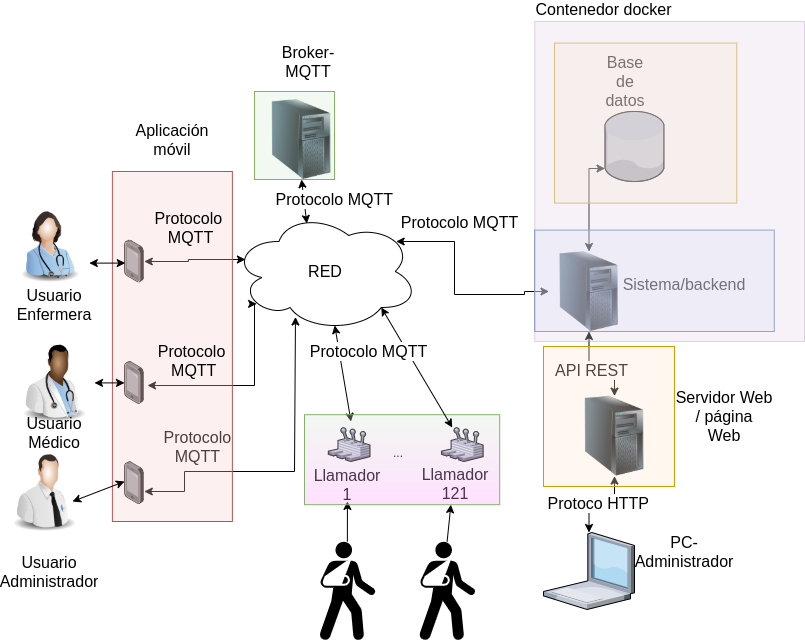

The diagram above was exported from draw.io. Its source (the exported page's mxGraphModel, read from the mxfile embedded in the PNG):
<mxGraphModel dx="1422" dy="748" grid="1" gridSize="10" guides="1" tooltips="1" connect="1" arrows="1" fold="1" page="1" pageScale="1.5" pageWidth="1169" pageHeight="826" background="none" math="0" shadow="0">
  <root>
    <mxCell id="0" style=";html=1;" />
    <mxCell id="1" style=";html=1;" parent="0" />
    <mxCell id="yLRMKMxMomiGkOQxpyzA-2" value="&lt;font style=&quot;font-size: 16px&quot;&gt;RED&lt;/font&gt;" style="ellipse;shape=cloud;whiteSpace=wrap;html=1;" parent="1" vertex="1">
      <mxGeometry x="727.88" y="240" width="186.12" height="120" as="geometry" />
    </mxCell>
    <mxCell id="yLRMKMxMomiGkOQxpyzA-3" value="" style="verticalLabelPosition=bottom;aspect=fixed;html=1;verticalAlign=top;strokeColor=none;align=center;outlineConnect=0;shape=mxgraph.citrix.database;" parent="1" vertex="1">
      <mxGeometry x="1100.5" y="140" width="59.5" height="70" as="geometry" />
    </mxCell>
    <mxCell id="yLRMKMxMomiGkOQxpyzA-30" style="edgeStyle=orthogonalEdgeStyle;rounded=0;orthogonalLoop=1;jettySize=auto;html=1;entryX=0.13;entryY=0.77;entryDx=0;entryDy=0;entryPerimeter=0;startArrow=classic;startFill=1;exitX=1.162;exitY=0.56;exitDx=0;exitDy=0;exitPerimeter=0;" parent="1" source="yLRMKMxMomiGkOQxpyzA-63" target="yLRMKMxMomiGkOQxpyzA-2" edge="1">
      <mxGeometry relative="1" as="geometry">
        <mxPoint x="495" y="490" as="sourcePoint" />
        <Array as="points">
          <mxPoint x="750" y="414" />
          <mxPoint x="750" y="332" />
        </Array>
      </mxGeometry>
    </mxCell>
    <mxCell id="yLRMKMxMomiGkOQxpyzA-25" style="edgeStyle=orthogonalEdgeStyle;rounded=0;orthogonalLoop=1;jettySize=auto;html=1;startArrow=classic;startFill=1;entryX=0.5;entryY=1;entryDx=0;entryDy=0;" parent="1" source="yLRMKMxMomiGkOQxpyzA-57" target="yLRMKMxMomiGkOQxpyzA-58" edge="1">
      <mxGeometry relative="1" as="geometry">
        <mxPoint x="1227.25" y="433" as="sourcePoint" />
        <mxPoint x="1234.5" y="373" as="targetPoint" />
      </mxGeometry>
    </mxCell>
    <mxCell id="yLRMKMxMomiGkOQxpyzA-20" style="edgeStyle=orthogonalEdgeStyle;rounded=0;orthogonalLoop=1;jettySize=auto;html=1;startArrow=classic;startFill=1;entryX=0.5;entryY=1;entryDx=0;entryDy=0;" parent="1" source="yLRMKMxMomiGkOQxpyzA-8" target="yLRMKMxMomiGkOQxpyzA-57" edge="1">
      <mxGeometry relative="1" as="geometry">
        <mxPoint x="1227.25" y="523" as="targetPoint" />
      </mxGeometry>
    </mxCell>
    <mxCell id="yLRMKMxMomiGkOQxpyzA-8" value="" style="verticalLabelPosition=bottom;aspect=fixed;html=1;verticalAlign=top;strokeColor=none;align=center;outlineConnect=0;shape=mxgraph.citrix.laptop_1;" parent="1" vertex="1">
      <mxGeometry x="1039" y="561" width="91" height="77" as="geometry" />
    </mxCell>
    <mxCell id="yLRMKMxMomiGkOQxpyzA-10" value="&lt;font style=&quot;font-size: 16px&quot;&gt;Base de datos&lt;/font&gt;" style="text;html=1;strokeColor=none;fillColor=none;align=center;verticalAlign=middle;whiteSpace=wrap;rounded=0;" parent="1" vertex="1">
      <mxGeometry x="1100.5" y="99.6" width="40" height="20" as="geometry" />
    </mxCell>
    <mxCell id="yLRMKMxMomiGkOQxpyzA-11" value="&lt;font style=&quot;font-size: 16px&quot;&gt;Servidor Web / página&lt;br&gt;Web&lt;br&gt;&lt;/font&gt;" style="text;html=1;strokeColor=none;fillColor=none;align=center;verticalAlign=middle;whiteSpace=wrap;rounded=0;" parent="1" vertex="1">
      <mxGeometry x="1170" y="420" width="100" height="50" as="geometry" />
    </mxCell>
    <mxCell id="yLRMKMxMomiGkOQxpyzA-12" value="&lt;font style=&quot;font-size: 16px&quot;&gt;PC-Administrador&lt;/font&gt;" style="text;html=1;strokeColor=none;fillColor=none;align=center;verticalAlign=middle;whiteSpace=wrap;rounded=0;" parent="1" vertex="1">
      <mxGeometry x="1160" y="570" width="40" height="20" as="geometry" />
    </mxCell>
    <mxCell id="yLRMKMxMomiGkOQxpyzA-13" value="&lt;font style=&quot;font-size: 16px&quot;&gt;Usuario Enfermera&lt;/font&gt;" style="text;html=1;strokeColor=none;fillColor=none;align=center;verticalAlign=middle;whiteSpace=wrap;rounded=0;" parent="1" vertex="1">
      <mxGeometry x="530" y="323" width="40" height="20" as="geometry" />
    </mxCell>
    <mxCell id="yLRMKMxMomiGkOQxpyzA-14" value="&lt;font style=&quot;font-size: 16px&quot;&gt;Usuario Médico&lt;/font&gt;" style="text;html=1;strokeColor=none;fillColor=none;align=center;verticalAlign=middle;whiteSpace=wrap;rounded=0;" parent="1" vertex="1">
      <mxGeometry x="530" y="451.4" width="40" height="20" as="geometry" />
    </mxCell>
    <mxCell id="yLRMKMxMomiGkOQxpyzA-15" value="&lt;font style=&quot;font-size: 16px&quot;&gt;Usuario Administrador&lt;/font&gt;" style="text;html=1;strokeColor=none;fillColor=none;align=center;verticalAlign=middle;whiteSpace=wrap;rounded=0;" parent="1" vertex="1">
      <mxGeometry x="524.8" y="589.5" width="40" height="20" as="geometry" />
    </mxCell>
    <mxCell id="yLRMKMxMomiGkOQxpyzA-26" style="edgeStyle=orthogonalEdgeStyle;rounded=0;orthogonalLoop=1;jettySize=auto;html=1;startArrow=classic;startFill=1;exitX=0.5;exitY=0;exitDx=0;exitDy=0;" parent="1" source="yLRMKMxMomiGkOQxpyzA-58" target="yLRMKMxMomiGkOQxpyzA-3" edge="1">
      <mxGeometry relative="1" as="geometry">
        <mxPoint x="1234.5" y="283" as="sourcePoint" />
        <Array as="points">
          <mxPoint x="1085" y="197" />
        </Array>
      </mxGeometry>
    </mxCell>
    <mxCell id="yLRMKMxMomiGkOQxpyzA-28" style="edgeStyle=orthogonalEdgeStyle;rounded=0;orthogonalLoop=1;jettySize=auto;html=1;startArrow=classic;startFill=1;entryX=0.88;entryY=0.25;entryDx=0;entryDy=0;entryPerimeter=0;exitX=0;exitY=0.5;exitDx=0;exitDy=0;" parent="1" source="yLRMKMxMomiGkOQxpyzA-58" target="yLRMKMxMomiGkOQxpyzA-2" edge="1">
      <mxGeometry relative="1" as="geometry">
        <mxPoint x="1194.5" y="275" as="sourcePoint" />
        <Array as="points">
          <mxPoint x="1020" y="320" />
          <mxPoint x="1020" y="323" />
          <mxPoint x="950" y="323" />
          <mxPoint x="950" y="270" />
        </Array>
      </mxGeometry>
    </mxCell>
    <mxCell id="yLRMKMxMomiGkOQxpyzA-27" value="&lt;font style=&quot;font-size: 16px&quot;&gt;Sistema/backend&lt;/font&gt;" style="text;html=1;strokeColor=none;fillColor=none;align=center;verticalAlign=middle;whiteSpace=wrap;rounded=0;" parent="1" vertex="1">
      <mxGeometry x="1160" y="303" width="40" height="20" as="geometry" />
    </mxCell>
    <mxCell id="yLRMKMxMomiGkOQxpyzA-33" style="edgeStyle=orthogonalEdgeStyle;rounded=0;orthogonalLoop=1;jettySize=auto;html=1;startArrow=classic;startFill=1;entryX=0.339;entryY=0.879;entryDx=0;entryDy=0;entryPerimeter=0;" parent="1" source="yLRMKMxMomiGkOQxpyzA-64" target="yLRMKMxMomiGkOQxpyzA-2" edge="1">
      <mxGeometry relative="1" as="geometry">
        <mxPoint x="590" y="520" as="sourcePoint" />
        <mxPoint x="833" y="409" as="targetPoint" />
        <Array as="points">
          <mxPoint x="680" y="520" />
          <mxPoint x="680" y="500" />
          <mxPoint x="790" y="500" />
          <mxPoint x="790" y="346" />
        </Array>
      </mxGeometry>
    </mxCell>
    <mxCell id="yLRMKMxMomiGkOQxpyzA-35" style="edgeStyle=orthogonalEdgeStyle;rounded=0;orthogonalLoop=1;jettySize=auto;html=1;startArrow=classic;startFill=1;entryX=0.07;entryY=0.4;entryDx=0;entryDy=0;entryPerimeter=0;" parent="1" source="yLRMKMxMomiGkOQxpyzA-62" target="yLRMKMxMomiGkOQxpyzA-2" edge="1">
      <mxGeometry relative="1" as="geometry">
        <mxPoint x="540" y="335" as="sourcePoint" />
        <mxPoint x="735.7024999999999" y="199.99999999999994" as="targetPoint" />
        <Array as="points" />
      </mxGeometry>
    </mxCell>
    <mxCell id="yLRMKMxMomiGkOQxpyzA-38" value="&lt;font style=&quot;font-size: 16px&quot;&gt;API REST&lt;/font&gt;" style="edgeLabel;html=1;align=center;verticalAlign=middle;resizable=0;points=[];" parent="1" vertex="1" connectable="0">
      <mxGeometry x="1141.13" y="400" as="geometry">
        <mxPoint x="-55" y="-2" as="offset" />
      </mxGeometry>
    </mxCell>
    <mxCell id="yLRMKMxMomiGkOQxpyzA-39" value="&lt;font style=&quot;font-size: 16px&quot;&gt;Protoco HTTP&amp;nbsp;&lt;/font&gt;" style="edgeLabel;html=1;align=center;verticalAlign=middle;resizable=0;points=[];" parent="1" vertex="1" connectable="0">
      <mxGeometry x="1150" y="533.2" as="geometry">
        <mxPoint x="-55" y="-2" as="offset" />
      </mxGeometry>
    </mxCell>
    <mxCell id="yLRMKMxMomiGkOQxpyzA-56" value="" style="image;html=1;labelBackgroundColor=#ffffff;image=img/lib/clip_art/computers/Server_Tower_128x128.png" parent="1" vertex="1">
      <mxGeometry x="757" y="128" width="80" height="80" as="geometry" />
    </mxCell>
    <mxCell id="yLRMKMxMomiGkOQxpyzA-57" value="" style="image;html=1;labelBackgroundColor=#ffffff;image=img/lib/clip_art/computers/Server_Tower_128x128.png" parent="1" vertex="1">
      <mxGeometry x="1070" y="424.6" width="80" height="80" as="geometry" />
    </mxCell>
    <mxCell id="yLRMKMxMomiGkOQxpyzA-58" value="" style="image;html=1;labelBackgroundColor=#ffffff;image=img/lib/clip_art/computers/Server_Tower_128x128.png" parent="1" vertex="1">
      <mxGeometry x="1044.5" y="280" width="80" height="80" as="geometry" />
    </mxCell>
    <mxCell id="yLRMKMxMomiGkOQxpyzA-59" value="&lt;font style=&quot;font-size: 16px&quot;&gt;Broker-MQTT&lt;/font&gt;" style="text;html=1;strokeColor=none;fillColor=none;align=center;verticalAlign=middle;whiteSpace=wrap;rounded=0;" parent="1" vertex="1">
      <mxGeometry x="783.82" y="80" width="40" height="20" as="geometry" />
    </mxCell>
    <mxCell id="yLRMKMxMomiGkOQxpyzA-60" value="" style="endArrow=classic;startArrow=classic;html=1;exitX=0.4;exitY=0.1;exitDx=0;exitDy=0;exitPerimeter=0;entryX=0.5;entryY=1;entryDx=0;entryDy=0;" parent="1" source="yLRMKMxMomiGkOQxpyzA-2" target="yLRMKMxMomiGkOQxpyzA-56" edge="1">
      <mxGeometry width="50" height="50" relative="1" as="geometry">
        <mxPoint x="890" y="410" as="sourcePoint" />
        <mxPoint x="750" y="210" as="targetPoint" />
      </mxGeometry>
    </mxCell>
    <mxCell id="yLRMKMxMomiGkOQxpyzA-61" value="&lt;font style=&quot;font-size: 16px&quot;&gt;Protocolo &lt;br&gt;MQTT&amp;nbsp;&lt;/font&gt;" style="edgeLabel;html=1;align=center;verticalAlign=middle;resizable=0;points=[];labelBackgroundColor=none;" parent="1" vertex="1" connectable="0">
      <mxGeometry x="699.9966666666666" y="473.0000000000001" as="geometry">
        <mxPoint x="-5" y="1" as="offset" />
      </mxGeometry>
    </mxCell>
    <mxCell id="yLRMKMxMomiGkOQxpyzA-62" value="" style="points=[];aspect=fixed;html=1;align=center;shadow=0;dashed=0;image;image=img/lib/allied_telesis/computer_and_terminals/Smartphone.svg;" parent="1" vertex="1">
      <mxGeometry x="620" y="268.4" width="19.8" height="43.199999999999996" as="geometry" />
    </mxCell>
    <mxCell id="yLRMKMxMomiGkOQxpyzA-63" value="" style="points=[];aspect=fixed;html=1;align=center;shadow=0;dashed=0;image;image=img/lib/allied_telesis/computer_and_terminals/Smartphone.svg;" parent="1" vertex="1">
      <mxGeometry x="620" y="389.8" width="19.8" height="43.199999999999996" as="geometry" />
    </mxCell>
    <mxCell id="yLRMKMxMomiGkOQxpyzA-64" value="" style="points=[];aspect=fixed;html=1;align=center;shadow=0;dashed=0;image;image=img/lib/allied_telesis/computer_and_terminals/Smartphone.svg;" parent="1" vertex="1">
      <mxGeometry x="620" y="490" width="19.8" height="43.199999999999996" as="geometry" />
    </mxCell>
    <mxCell id="yLRMKMxMomiGkOQxpyzA-66" value="" style="rounded=0;whiteSpace=wrap;html=1;fillOpacity=30;fillColor=#f8cecc;strokeColor=#b85450;" parent="1" vertex="1">
      <mxGeometry x="607.88" y="200" width="120" height="350" as="geometry" />
    </mxCell>
    <mxCell id="yLRMKMxMomiGkOQxpyzA-67" value="" style="rounded=0;whiteSpace=wrap;html=1;fillOpacity=30;fillColor=#fff2cc;strokeColor=#d6b656;" parent="1" vertex="1">
      <mxGeometry x="1050" y="71.6" width="182.25" height="160" as="geometry" />
    </mxCell>
    <mxCell id="yLRMKMxMomiGkOQxpyzA-68" value="" style="rounded=0;whiteSpace=wrap;html=1;fillOpacity=30;fillColor=#dae8fc;strokeColor=#6c8ebf;" parent="1" vertex="1">
      <mxGeometry x="1030.25" y="258.6" width="239.5" height="101.4" as="geometry" />
    </mxCell>
    <mxCell id="yLRMKMxMomiGkOQxpyzA-69" value="" style="rounded=0;whiteSpace=wrap;html=1;fillOpacity=30;fillColor=#ffe6cc;strokeColor=#d79b00;" parent="1" vertex="1">
      <mxGeometry x="1039" y="375" width="131" height="140" as="geometry" />
    </mxCell>
    <mxCell id="yLRMKMxMomiGkOQxpyzA-70" value="" style="verticalLabelPosition=bottom;aspect=fixed;html=1;verticalAlign=top;strokeColor=none;align=center;outlineConnect=0;shape=mxgraph.citrix.user_control;" parent="1" vertex="1">
      <mxGeometry x="823.82" y="456.00000000000006" width="41.69" height="34" as="geometry" />
    </mxCell>
    <mxCell id="yLRMKMxMomiGkOQxpyzA-71" value="" style="endArrow=classic;startArrow=classic;html=1;entryX=0.55;entryY=0.95;entryDx=0;entryDy=0;entryPerimeter=0;exitX=0.544;exitY=-0.176;exitDx=0;exitDy=0;exitPerimeter=0;" parent="1" source="yLRMKMxMomiGkOQxpyzA-70" target="yLRMKMxMomiGkOQxpyzA-2" edge="1">
      <mxGeometry width="50" height="50" relative="1" as="geometry">
        <mxPoint x="630" y="480" as="sourcePoint" />
        <mxPoint x="680" y="430" as="targetPoint" />
      </mxGeometry>
    </mxCell>
    <mxCell id="yLRMKMxMomiGkOQxpyzA-72" value="" style="verticalLabelPosition=bottom;aspect=fixed;html=1;verticalAlign=top;strokeColor=none;align=center;outlineConnect=0;shape=mxgraph.citrix.user_control;" parent="1" vertex="1">
      <mxGeometry x="936.94" y="456" width="41.69" height="34" as="geometry" />
    </mxCell>
    <mxCell id="yLRMKMxMomiGkOQxpyzA-76" value="" style="rounded=0;whiteSpace=wrap;html=1;fillOpacity=30;fillColor=#d5e8d4;strokeColor=#82b366;" parent="1" vertex="1">
      <mxGeometry x="750" y="120" width="80" height="88" as="geometry" />
    </mxCell>
    <mxCell id="yLRMKMxMomiGkOQxpyzA-77" value="&lt;font style=&quot;font-size: 16px&quot;&gt;Llamador 1&lt;/font&gt;" style="text;html=1;strokeColor=none;fillColor=none;align=center;verticalAlign=middle;whiteSpace=wrap;rounded=0;" parent="1" vertex="1">
      <mxGeometry x="820" y="503" width="45.51" height="20" as="geometry" />
    </mxCell>
    <mxCell id="yLRMKMxMomiGkOQxpyzA-78" value="&lt;font style=&quot;font-size: 16px&quot;&gt;Llamador 121&lt;/font&gt;" style="text;html=1;strokeColor=none;fillColor=none;align=center;verticalAlign=middle;whiteSpace=wrap;rounded=0;" parent="1" vertex="1">
      <mxGeometry x="930.63" y="501.6" width="40" height="20" as="geometry" />
    </mxCell>
    <mxCell id="yLRMKMxMomiGkOQxpyzA-79" value="..." style="text;html=1;strokeColor=none;fillColor=none;align=center;verticalAlign=middle;whiteSpace=wrap;rounded=0;" parent="1" vertex="1">
      <mxGeometry x="874" y="471.4" width="40" height="20" as="geometry" />
    </mxCell>
    <mxCell id="yLRMKMxMomiGkOQxpyzA-81" value="" style="shape=mxgraph.signs.healthcare.out_patient;html=1;fillColor=#000000;strokeColor=none;verticalLabelPosition=bottom;verticalAlign=top;align=center;" parent="1" vertex="1">
      <mxGeometry x="814.76" y="570" width="56" height="99" as="geometry" />
    </mxCell>
    <mxCell id="yLRMKMxMomiGkOQxpyzA-82" value="" style="shape=mxgraph.signs.healthcare.out_patient;html=1;fillColor=#000000;strokeColor=none;verticalLabelPosition=bottom;verticalAlign=top;align=center;" parent="1" vertex="1">
      <mxGeometry x="914.63" y="570" width="56" height="99" as="geometry" />
    </mxCell>
    <mxCell id="yLRMKMxMomiGkOQxpyzA-83" value="" style="endArrow=classic;html=1;entryX=0.22;entryY=0.964;entryDx=0;entryDy=0;entryPerimeter=0;" parent="1" source="yLRMKMxMomiGkOQxpyzA-81" target="yLRMKMxMomiGkOQxpyzA-80" edge="1">
      <mxGeometry width="50" height="50" relative="1" as="geometry">
        <mxPoint x="880" y="690" as="sourcePoint" />
        <mxPoint x="843" y="560" as="targetPoint" />
      </mxGeometry>
    </mxCell>
    <mxCell id="yLRMKMxMomiGkOQxpyzA-84" value="" style="endArrow=classic;html=1;entryX=0.75;entryY=1;entryDx=0;entryDy=0;exitX=0.5;exitY=0;exitDx=0;exitDy=0;exitPerimeter=0;" parent="1" source="yLRMKMxMomiGkOQxpyzA-82" target="yLRMKMxMomiGkOQxpyzA-80" edge="1">
      <mxGeometry width="50" height="50" relative="1" as="geometry">
        <mxPoint x="980.2684931506849" y="790" as="sourcePoint" />
        <mxPoint x="980.0000000000002" y="730" as="targetPoint" />
      </mxGeometry>
    </mxCell>
    <mxCell id="yLRMKMxMomiGkOQxpyzA-85" value="" style="image;html=1;labelBackgroundColor=#ffffff;image=img/lib/clip_art/people/Nurse_Woman_128x128.png;gradientColor=#FF99FF;" parent="1" vertex="1">
      <mxGeometry x="504.8" y="231.6" width="80" height="80" as="geometry" />
    </mxCell>
    <mxCell id="yLRMKMxMomiGkOQxpyzA-86" value="" style="image;html=1;labelBackgroundColor=#ffffff;image=img/lib/clip_art/people/Doctor_Man_Black_128x128.png;gradientColor=#FF99FF;" parent="1" vertex="1">
      <mxGeometry x="510" y="371.4" width="80" height="80" as="geometry" />
    </mxCell>
    <mxCell id="yLRMKMxMomiGkOQxpyzA-87" value="" style="endArrow=classic;startArrow=classic;html=1;exitX=1;exitY=0.75;exitDx=0;exitDy=0;entryX=0.038;entryY=0.537;entryDx=0;entryDy=0;entryPerimeter=0;" parent="1" source="yLRMKMxMomiGkOQxpyzA-85" target="yLRMKMxMomiGkOQxpyzA-62" edge="1">
      <mxGeometry width="50" height="50" relative="1" as="geometry">
        <mxPoint x="880" y="530" as="sourcePoint" />
        <mxPoint x="500" y="330" as="targetPoint" />
      </mxGeometry>
    </mxCell>
    <mxCell id="yLRMKMxMomiGkOQxpyzA-88" value="" style="endArrow=classic;startArrow=classic;html=1;exitX=1;exitY=0.5;exitDx=0;exitDy=0;" parent="1" source="yLRMKMxMomiGkOQxpyzA-86" target="yLRMKMxMomiGkOQxpyzA-63" edge="1">
      <mxGeometry width="50" height="50" relative="1" as="geometry">
        <mxPoint x="530" y="411.15999999999997" as="sourcePoint" />
        <mxPoint x="610" y="411.15999999999997" as="targetPoint" />
      </mxGeometry>
    </mxCell>
    <mxCell id="XXeqVjGDEE-zoM-Bl3XW-3" value="" style="endArrow=classic;startArrow=classic;html=1;entryX=0;entryY=0.463;entryDx=0;entryDy=0;entryPerimeter=0;" parent="1" target="yLRMKMxMomiGkOQxpyzA-64" edge="1">
      <mxGeometry width="50" height="50" relative="1" as="geometry">
        <mxPoint x="568" y="530" as="sourcePoint" />
        <mxPoint x="630" y="421.4" as="targetPoint" />
      </mxGeometry>
    </mxCell>
    <mxCell id="yLRMKMxMomiGkOQxpyzA-80" value="" style="rounded=0;whiteSpace=wrap;html=1;fillOpacity=30;fillColor=#d5e8d4;strokeColor=#82b366;gradientColor=#FF99FF;" parent="1" vertex="1">
      <mxGeometry x="800" y="443.2" width="195.2" height="90" as="geometry" />
    </mxCell>
    <mxCell id="XXeqVjGDEE-zoM-Bl3XW-4" value="" style="endArrow=classic;startArrow=classic;html=1;entryX=0.8;entryY=0.8;entryDx=0;entryDy=0;entryPerimeter=0;" parent="1" source="yLRMKMxMomiGkOQxpyzA-72" target="yLRMKMxMomiGkOQxpyzA-2" edge="1">
      <mxGeometry width="50" height="50" relative="1" as="geometry">
        <mxPoint x="949.7181897810219" y="456" as="sourcePoint" />
        <mxPoint x="958" y="360" as="targetPoint" />
      </mxGeometry>
    </mxCell>
    <mxCell id="XXeqVjGDEE-zoM-Bl3XW-10" value="&lt;font style=&quot;font-size: 16px&quot;&gt;Protocolo MQTT&lt;br&gt;&lt;/font&gt;" style="edgeLabel;html=1;align=center;verticalAlign=middle;resizable=0;points=[];" parent="1" vertex="1" connectable="0">
      <mxGeometry x="957.7866666666665" y="250.0000000000001" as="geometry">
        <mxPoint x="-3" as="offset" />
      </mxGeometry>
    </mxCell>
    <mxCell id="XXeqVjGDEE-zoM-Bl3XW-15" value="&lt;font style=&quot;font-size: 16px&quot;&gt;Protocolo&lt;br&gt;&amp;nbsp;MQTT&lt;br&gt;&lt;/font&gt;" style="edgeLabel;html=1;align=center;verticalAlign=middle;resizable=0;points=[];labelBackgroundColor=none;" parent="1" vertex="1" connectable="0">
      <mxGeometry x="699.9966666666666" y="389.80000000000007" as="geometry">
        <mxPoint x="-13" y="-1" as="offset" />
      </mxGeometry>
    </mxCell>
    <mxCell id="XXeqVjGDEE-zoM-Bl3XW-16" value="&lt;font style=&quot;font-size: 16px&quot;&gt;Protocolo MQTT&amp;nbsp;&lt;br&gt;&lt;/font&gt;" style="edgeLabel;html=1;align=center;verticalAlign=middle;resizable=0;points=[];" parent="1" vertex="1" connectable="0">
      <mxGeometry x="842.7566666666665" y="240.0000000000001" as="geometry">
        <mxPoint x="-11" y="-13" as="offset" />
      </mxGeometry>
    </mxCell>
    <mxCell id="XXeqVjGDEE-zoM-Bl3XW-17" value="&lt;font style=&quot;font-size: 16px&quot;&gt;Protocolo &lt;br&gt;MQTT&lt;/font&gt;" style="edgeLabel;html=1;align=center;verticalAlign=middle;resizable=0;points=[];labelBackgroundColor=none;" parent="1" vertex="1" connectable="0">
      <mxGeometry x="689.9966666666664" y="258.6000000000001" as="geometry">
        <mxPoint x="-4" y="-3" as="offset" />
      </mxGeometry>
    </mxCell>
    <mxCell id="XXeqVjGDEE-zoM-Bl3XW-18" value="&lt;font style=&quot;font-size: 16px&quot;&gt;Protocolo MQTT&lt;br&gt;&lt;/font&gt;" style="edgeLabel;html=1;align=center;verticalAlign=middle;resizable=0;points=[];" parent="1" vertex="1" connectable="0">
      <mxGeometry x="873.9966666666666" y="386.5000000000001" as="geometry">
        <mxPoint x="-10" y="-7" as="offset" />
      </mxGeometry>
    </mxCell>
    <mxCell id="_bfCeFhnh6ZFsfsd8kyA-2" value="" style="rounded=0;whiteSpace=wrap;html=1;fillColor=#e1d5e7;strokeColor=#9673a6;opacity=30;" parent="1" vertex="1">
      <mxGeometry x="1030.25" y="50" width="269.75" height="320" as="geometry" />
    </mxCell>
    <mxCell id="_bfCeFhnh6ZFsfsd8kyA-4" value="&lt;font style=&quot;font-size: 16px&quot;&gt;Contenedor docker&lt;br&gt;&lt;/font&gt;" style="edgeLabel;html=1;align=center;verticalAlign=middle;resizable=0;points=[];labelBackgroundColor=none;" parent="1" vertex="1" connectable="0">
      <mxGeometry x="1109.9966666666664" y="50.000000000000114" as="geometry">
        <mxPoint x="-11" y="-13" as="offset" />
      </mxGeometry>
    </mxCell>
    <mxCell id="_bfCeFhnh6ZFsfsd8kyA-7" value="&lt;font style=&quot;font-size: 16px&quot;&gt;Aplicación móvil&lt;br&gt;&lt;/font&gt;" style="text;html=1;strokeColor=none;fillColor=none;align=center;verticalAlign=middle;whiteSpace=wrap;rounded=0;" parent="1" vertex="1">
      <mxGeometry x="617.88" y="143" width="100" height="50" as="geometry" />
    </mxCell>
    <mxCell id="L5THheII21PMpwOEJkGN-1" value="" style="image;html=1;labelBackgroundColor=#ffffff;image=img/lib/clip_art/people/Tech_Man_128x128.png" parent="1" vertex="1">
      <mxGeometry x="500" y="481" width="80" height="80" as="geometry" />
    </mxCell>
  </root>
</mxGraphModel>